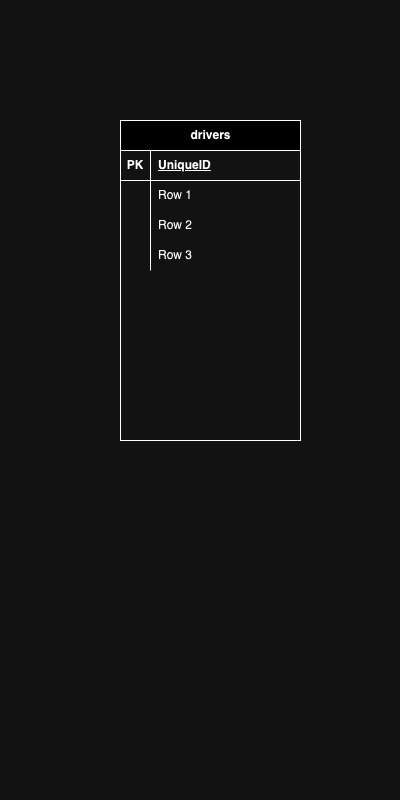

The diagram above was exported from draw.io. Its source (the exported page's mxGraphModel, read from the mxfile embedded in the PNG):
<mxGraphModel dx="984" dy="599" grid="1" gridSize="10" guides="1" tooltips="1" connect="1" arrows="1" fold="1" page="0" pageScale="1" pageWidth="850" pageHeight="1100" math="0" shadow="0">
  <root>
    <mxCell id="0" />
    <mxCell id="1" parent="0" />
    <mxCell id="QZ7tr8A1PQnXC_lfCYxo-1" value="drivers" style="shape=table;startSize=30;container=1;collapsible=1;childLayout=tableLayout;fixedRows=1;rowLines=0;fontStyle=1;align=center;resizeLast=1;html=1;" parent="1" vertex="1">
      <mxGeometry x="120" y="120" width="180" height="320" as="geometry" />
    </mxCell>
    <mxCell id="QZ7tr8A1PQnXC_lfCYxo-2" value="" style="shape=tableRow;horizontal=0;startSize=0;swimlaneHead=0;swimlaneBody=0;fillColor=none;collapsible=0;dropTarget=0;points=[[0,0.5],[1,0.5]];portConstraint=eastwest;top=0;left=0;right=0;bottom=1;" parent="QZ7tr8A1PQnXC_lfCYxo-1" vertex="1">
      <mxGeometry y="30" width="180" height="30" as="geometry" />
    </mxCell>
    <mxCell id="QZ7tr8A1PQnXC_lfCYxo-3" value="PK" style="shape=partialRectangle;connectable=0;fillColor=none;top=0;left=0;bottom=0;right=0;fontStyle=1;overflow=hidden;whiteSpace=wrap;html=1;" parent="QZ7tr8A1PQnXC_lfCYxo-2" vertex="1">
      <mxGeometry width="30" height="30" as="geometry">
        <mxRectangle width="30" height="30" as="alternateBounds" />
      </mxGeometry>
    </mxCell>
    <mxCell id="QZ7tr8A1PQnXC_lfCYxo-4" value="UniqueID" style="shape=partialRectangle;connectable=0;fillColor=none;top=0;left=0;bottom=0;right=0;align=left;spacingLeft=6;fontStyle=5;overflow=hidden;whiteSpace=wrap;html=1;" parent="QZ7tr8A1PQnXC_lfCYxo-2" vertex="1">
      <mxGeometry x="30" width="150" height="30" as="geometry">
        <mxRectangle width="150" height="30" as="alternateBounds" />
      </mxGeometry>
    </mxCell>
    <mxCell id="QZ7tr8A1PQnXC_lfCYxo-5" value="" style="shape=tableRow;horizontal=0;startSize=0;swimlaneHead=0;swimlaneBody=0;fillColor=none;collapsible=0;dropTarget=0;points=[[0,0.5],[1,0.5]];portConstraint=eastwest;top=0;left=0;right=0;bottom=0;" parent="QZ7tr8A1PQnXC_lfCYxo-1" vertex="1">
      <mxGeometry y="60" width="180" height="30" as="geometry" />
    </mxCell>
    <mxCell id="QZ7tr8A1PQnXC_lfCYxo-6" value="" style="shape=partialRectangle;connectable=0;fillColor=none;top=0;left=0;bottom=0;right=0;editable=1;overflow=hidden;whiteSpace=wrap;html=1;" parent="QZ7tr8A1PQnXC_lfCYxo-5" vertex="1">
      <mxGeometry width="30" height="30" as="geometry">
        <mxRectangle width="30" height="30" as="alternateBounds" />
      </mxGeometry>
    </mxCell>
    <mxCell id="QZ7tr8A1PQnXC_lfCYxo-7" value="Row 1" style="shape=partialRectangle;connectable=0;fillColor=none;top=0;left=0;bottom=0;right=0;align=left;spacingLeft=6;overflow=hidden;whiteSpace=wrap;html=1;" parent="QZ7tr8A1PQnXC_lfCYxo-5" vertex="1">
      <mxGeometry x="30" width="150" height="30" as="geometry">
        <mxRectangle width="150" height="30" as="alternateBounds" />
      </mxGeometry>
    </mxCell>
    <mxCell id="QZ7tr8A1PQnXC_lfCYxo-8" value="" style="shape=tableRow;horizontal=0;startSize=0;swimlaneHead=0;swimlaneBody=0;fillColor=none;collapsible=0;dropTarget=0;points=[[0,0.5],[1,0.5]];portConstraint=eastwest;top=0;left=0;right=0;bottom=0;" parent="QZ7tr8A1PQnXC_lfCYxo-1" vertex="1">
      <mxGeometry y="90" width="180" height="30" as="geometry" />
    </mxCell>
    <mxCell id="QZ7tr8A1PQnXC_lfCYxo-9" value="" style="shape=partialRectangle;connectable=0;fillColor=none;top=0;left=0;bottom=0;right=0;editable=1;overflow=hidden;whiteSpace=wrap;html=1;" parent="QZ7tr8A1PQnXC_lfCYxo-8" vertex="1">
      <mxGeometry width="30" height="30" as="geometry">
        <mxRectangle width="30" height="30" as="alternateBounds" />
      </mxGeometry>
    </mxCell>
    <mxCell id="QZ7tr8A1PQnXC_lfCYxo-10" value="Row 2" style="shape=partialRectangle;connectable=0;fillColor=none;top=0;left=0;bottom=0;right=0;align=left;spacingLeft=6;overflow=hidden;whiteSpace=wrap;html=1;" parent="QZ7tr8A1PQnXC_lfCYxo-8" vertex="1">
      <mxGeometry x="30" width="150" height="30" as="geometry">
        <mxRectangle width="150" height="30" as="alternateBounds" />
      </mxGeometry>
    </mxCell>
    <mxCell id="QZ7tr8A1PQnXC_lfCYxo-11" value="" style="shape=tableRow;horizontal=0;startSize=0;swimlaneHead=0;swimlaneBody=0;fillColor=none;collapsible=0;dropTarget=0;points=[[0,0.5],[1,0.5]];portConstraint=eastwest;top=0;left=0;right=0;bottom=0;" parent="QZ7tr8A1PQnXC_lfCYxo-1" vertex="1">
      <mxGeometry y="120" width="180" height="30" as="geometry" />
    </mxCell>
    <mxCell id="QZ7tr8A1PQnXC_lfCYxo-12" value="" style="shape=partialRectangle;connectable=0;fillColor=none;top=0;left=0;bottom=0;right=0;editable=1;overflow=hidden;whiteSpace=wrap;html=1;" parent="QZ7tr8A1PQnXC_lfCYxo-11" vertex="1">
      <mxGeometry width="30" height="30" as="geometry">
        <mxRectangle width="30" height="30" as="alternateBounds" />
      </mxGeometry>
    </mxCell>
    <mxCell id="QZ7tr8A1PQnXC_lfCYxo-13" value="Row 3" style="shape=partialRectangle;connectable=0;fillColor=none;top=0;left=0;bottom=0;right=0;align=left;spacingLeft=6;overflow=hidden;whiteSpace=wrap;html=1;" parent="QZ7tr8A1PQnXC_lfCYxo-11" vertex="1">
      <mxGeometry x="30" width="150" height="30" as="geometry">
        <mxRectangle width="150" height="30" as="alternateBounds" />
      </mxGeometry>
    </mxCell>
  </root>
</mxGraphModel>